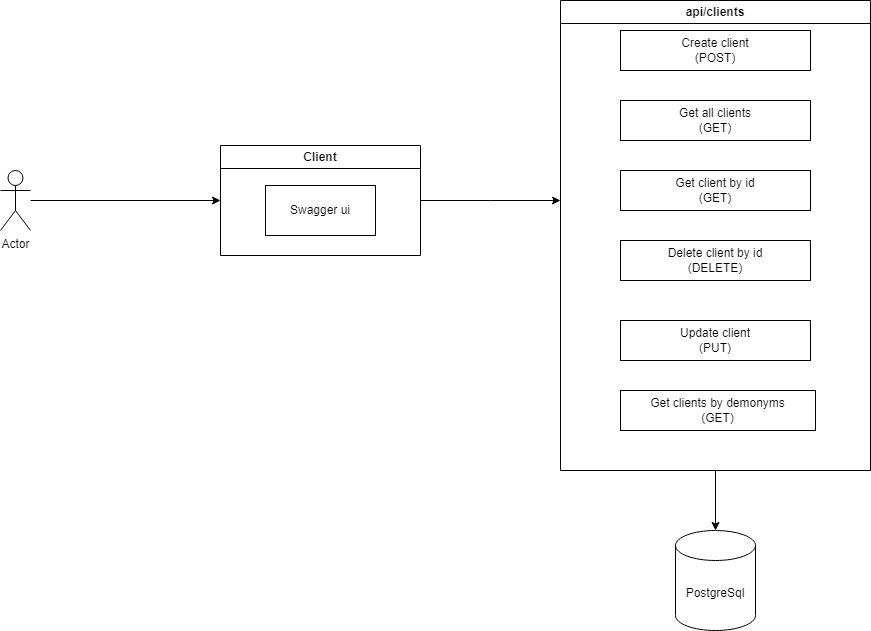

The diagram above was exported from draw.io. Its source (the exported page's mxGraphModel, read from the mxfile embedded in the PNG):
<mxGraphModel dx="1426" dy="793" grid="1" gridSize="10" guides="1" tooltips="1" connect="1" arrows="1" fold="1" page="1" pageScale="1" pageWidth="850" pageHeight="1100" math="0" shadow="0">
  <root>
    <mxCell id="0" />
    <mxCell id="1" parent="0" />
    <mxCell id="tje_GtdDAjbYcyqNFax3-10" style="edgeStyle=orthogonalEdgeStyle;rounded=0;orthogonalLoop=1;jettySize=auto;html=1;entryX=0;entryY=0.5;entryDx=0;entryDy=0;" edge="1" parent="1" source="tje_GtdDAjbYcyqNFax3-2" target="tje_GtdDAjbYcyqNFax3-14">
      <mxGeometry relative="1" as="geometry">
        <mxPoint x="230" y="280" as="targetPoint" />
      </mxGeometry>
    </mxCell>
    <mxCell id="tje_GtdDAjbYcyqNFax3-2" value="Actor" style="shape=umlActor;verticalLabelPosition=bottom;verticalAlign=top;html=1;" vertex="1" parent="1">
      <mxGeometry x="90" y="250" width="30" height="60" as="geometry" />
    </mxCell>
    <mxCell id="tje_GtdDAjbYcyqNFax3-9" value="PostgreSql" style="shape=cylinder3;whiteSpace=wrap;html=1;boundedLbl=1;backgroundOutline=1;size=15;" vertex="1" parent="1">
      <mxGeometry x="765" y="610" width="80" height="100" as="geometry" />
    </mxCell>
    <mxCell id="tje_GtdDAjbYcyqNFax3-26" style="edgeStyle=orthogonalEdgeStyle;rounded=0;orthogonalLoop=1;jettySize=auto;html=1;" edge="1" parent="1" source="tje_GtdDAjbYcyqNFax3-14">
      <mxGeometry relative="1" as="geometry">
        <mxPoint x="650" y="280" as="targetPoint" />
      </mxGeometry>
    </mxCell>
    <mxCell id="tje_GtdDAjbYcyqNFax3-14" value="Client" style="swimlane;whiteSpace=wrap;html=1;" vertex="1" parent="1">
      <mxGeometry x="310" y="225" width="200" height="110" as="geometry" />
    </mxCell>
    <mxCell id="tje_GtdDAjbYcyqNFax3-15" value="Swagger ui" style="html=1;whiteSpace=wrap;" vertex="1" parent="tje_GtdDAjbYcyqNFax3-14">
      <mxGeometry x="45" y="40" width="110" height="50" as="geometry" />
    </mxCell>
    <mxCell id="tje_GtdDAjbYcyqNFax3-18" style="edgeStyle=orthogonalEdgeStyle;rounded=0;orthogonalLoop=1;jettySize=auto;html=1;" edge="1" parent="1" source="tje_GtdDAjbYcyqNFax3-17" target="tje_GtdDAjbYcyqNFax3-9">
      <mxGeometry relative="1" as="geometry" />
    </mxCell>
    <mxCell id="tje_GtdDAjbYcyqNFax3-17" value="api/clients" style="swimlane;whiteSpace=wrap;html=1;" vertex="1" parent="1">
      <mxGeometry x="650" y="80" width="310" height="470" as="geometry" />
    </mxCell>
    <mxCell id="tje_GtdDAjbYcyqNFax3-19" value="Create client&lt;br&gt;(POST)" style="html=1;whiteSpace=wrap;" vertex="1" parent="tje_GtdDAjbYcyqNFax3-17">
      <mxGeometry x="60" y="30" width="190" height="40" as="geometry" />
    </mxCell>
    <mxCell id="tje_GtdDAjbYcyqNFax3-21" value="Get all clients&lt;br&gt;(GET)" style="html=1;whiteSpace=wrap;" vertex="1" parent="tje_GtdDAjbYcyqNFax3-17">
      <mxGeometry x="60" y="100" width="190" height="40" as="geometry" />
    </mxCell>
    <mxCell id="tje_GtdDAjbYcyqNFax3-22" value="Get client by id&lt;br&gt;(GET)" style="html=1;whiteSpace=wrap;" vertex="1" parent="tje_GtdDAjbYcyqNFax3-17">
      <mxGeometry x="60" y="170" width="190" height="40" as="geometry" />
    </mxCell>
    <mxCell id="tje_GtdDAjbYcyqNFax3-23" value="Delete client by id&lt;br&gt;(DELETE)" style="html=1;whiteSpace=wrap;" vertex="1" parent="tje_GtdDAjbYcyqNFax3-17">
      <mxGeometry x="60" y="240" width="190" height="40" as="geometry" />
    </mxCell>
    <mxCell id="tje_GtdDAjbYcyqNFax3-24" value="Update client&lt;br&gt;(PUT)" style="html=1;whiteSpace=wrap;" vertex="1" parent="tje_GtdDAjbYcyqNFax3-17">
      <mxGeometry x="60" y="320" width="190" height="40" as="geometry" />
    </mxCell>
    <mxCell id="tje_GtdDAjbYcyqNFax3-25" value="Get clients by demonyms&lt;br&gt;(GET)" style="html=1;whiteSpace=wrap;" vertex="1" parent="tje_GtdDAjbYcyqNFax3-17">
      <mxGeometry x="60" y="390" width="195" height="40" as="geometry" />
    </mxCell>
  </root>
</mxGraphModel>